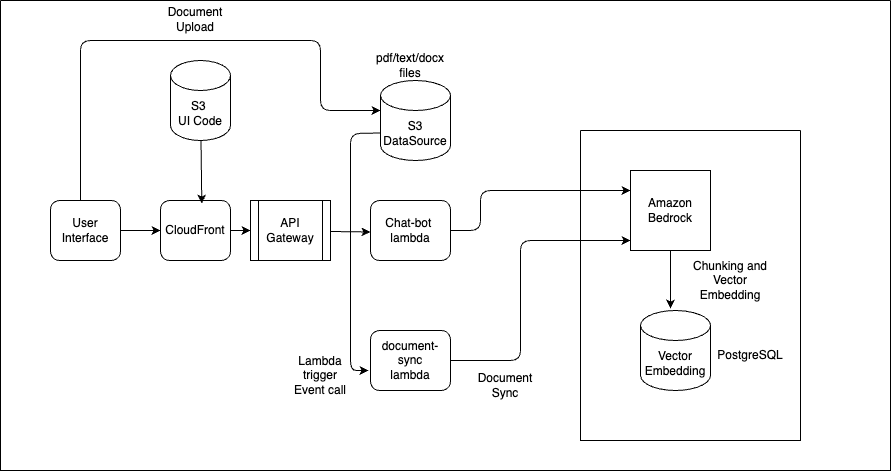

The diagram above was exported from draw.io. Its source (the exported page's mxGraphModel, read from the mxfile embedded in the PNG):
<mxGraphModel dx="1816" dy="1577" grid="1" gridSize="10" guides="1" tooltips="1" connect="1" arrows="1" fold="1" page="1" pageScale="1" pageWidth="850" pageHeight="1100" math="0" shadow="0">
  <root>
    <mxCell id="0" />
    <mxCell id="1" parent="0" />
    <mxCell id="2" value="User Interface" style="rounded=1;whiteSpace=wrap;html=1;" parent="1" vertex="1">
      <mxGeometry x="10" y="170" width="70" height="60" as="geometry" />
    </mxCell>
    <mxCell id="3" value="" style="endArrow=classic;html=1;" parent="1" source="4" edge="1">
      <mxGeometry width="50" height="50" relative="1" as="geometry">
        <mxPoint x="130" y="199.5" as="sourcePoint" />
        <mxPoint x="190" y="200" as="targetPoint" />
      </mxGeometry>
    </mxCell>
    <mxCell id="6" value="S3&lt;div&gt;DataSource&lt;/div&gt;" style="shape=cylinder3;whiteSpace=wrap;html=1;boundedLbl=1;backgroundOutline=1;size=15;" parent="1" vertex="1">
      <mxGeometry x="340" y="50" width="70" height="80" as="geometry" />
    </mxCell>
    <mxCell id="7" value="pdf/text/docx&lt;div&gt;files&lt;/div&gt;" style="text;strokeColor=none;align=center;fillColor=none;html=1;verticalAlign=middle;whiteSpace=wrap;rounded=0;" parent="1" vertex="1">
      <mxGeometry x="340" y="20" width="60" height="30" as="geometry" />
    </mxCell>
    <mxCell id="8" value="Amazon Bedrock" style="whiteSpace=wrap;html=1;aspect=fixed;" parent="1" vertex="1">
      <mxGeometry x="590" y="140" width="80" height="80" as="geometry" />
    </mxCell>
    <mxCell id="10" value="" style="endArrow=classic;html=1;exitX=0;exitY=0;exitDx=0;exitDy=52.5;exitPerimeter=0;" parent="1" source="6" edge="1">
      <mxGeometry width="50" height="50" relative="1" as="geometry">
        <mxPoint x="330" y="78" as="sourcePoint" />
        <mxPoint x="328" y="340" as="targetPoint" />
        <Array as="points">
          <mxPoint x="310" y="103" />
          <mxPoint x="310" y="190" />
          <mxPoint x="310" y="340" />
        </Array>
      </mxGeometry>
    </mxCell>
    <mxCell id="20" style="edgeStyle=none;html=1;exitX=1;exitY=0.5;exitDx=0;exitDy=0;entryX=0;entryY=0.25;entryDx=0;entryDy=0;" edge="1" parent="1" source="12" target="8">
      <mxGeometry relative="1" as="geometry">
        <mxPoint x="410" y="180" as="sourcePoint" />
        <mxPoint x="580" y="160" as="targetPoint" />
        <Array as="points">
          <mxPoint x="440" y="200" />
          <mxPoint x="440" y="160" />
          <mxPoint x="500" y="160" />
          <mxPoint x="540" y="160" />
        </Array>
      </mxGeometry>
    </mxCell>
    <mxCell id="12" value="Chat-bot&amp;nbsp;&lt;div&gt;lambda&lt;/div&gt;" style="rounded=1;whiteSpace=wrap;html=1;" parent="1" vertex="1">
      <mxGeometry x="330" y="170" width="80" height="60" as="geometry" />
    </mxCell>
    <mxCell id="14" value="" style="swimlane;startSize=0;" parent="1" vertex="1">
      <mxGeometry x="540" y="100" width="220" height="310" as="geometry" />
    </mxCell>
    <mxCell id="17" value="" style="swimlane;startSize=0;" parent="1" vertex="1">
      <mxGeometry x="-40" y="-30" width="890" height="470" as="geometry" />
    </mxCell>
    <mxCell id="18" value="Vector&lt;div&gt;Embedding&lt;/div&gt;" style="shape=cylinder3;whiteSpace=wrap;html=1;boundedLbl=1;backgroundOutline=1;size=15;" vertex="1" parent="17">
      <mxGeometry x="640" y="310" width="70" height="80" as="geometry" />
    </mxCell>
    <mxCell id="19" value="PostgreSQL" style="text;strokeColor=none;align=center;fillColor=none;html=1;verticalAlign=middle;whiteSpace=wrap;rounded=0;" vertex="1" parent="17">
      <mxGeometry x="720" y="340" width="60" height="30" as="geometry" />
    </mxCell>
    <mxCell id="11" value="Lambda trigger Event call" style="text;strokeColor=none;align=center;fillColor=none;html=1;verticalAlign=middle;whiteSpace=wrap;rounded=0;" parent="17" vertex="1">
      <mxGeometry x="290" y="360" width="60" height="30" as="geometry" />
    </mxCell>
    <mxCell id="13" value="document-sync&lt;div&gt;lambda&lt;/div&gt;" style="rounded=1;whiteSpace=wrap;html=1;" parent="17" vertex="1">
      <mxGeometry x="370" y="330" width="80" height="60" as="geometry" />
    </mxCell>
    <mxCell id="22" value="Document Sync" style="text;strokeColor=none;align=center;fillColor=none;html=1;verticalAlign=middle;whiteSpace=wrap;rounded=0;" vertex="1" parent="17">
      <mxGeometry x="475" y="370" width="60" height="30" as="geometry" />
    </mxCell>
    <mxCell id="5" value="" style="endArrow=classic;html=1;" parent="17" edge="1">
      <mxGeometry width="50" height="50" relative="1" as="geometry">
        <mxPoint x="120" y="230" as="sourcePoint" />
        <mxPoint x="160" y="230" as="targetPoint" />
        <Array as="points">
          <mxPoint x="120" y="230" />
        </Array>
      </mxGeometry>
    </mxCell>
    <mxCell id="30" value="" style="edgeStyle=none;html=1;" edge="1" parent="17" source="4" target="24">
      <mxGeometry relative="1" as="geometry" />
    </mxCell>
    <mxCell id="4" value="CloudFront" style="rounded=1;whiteSpace=wrap;html=1;" parent="17" vertex="1">
      <mxGeometry x="160" y="200" width="70" height="60" as="geometry" />
    </mxCell>
    <mxCell id="15" value="S3&amp;nbsp;&lt;div&gt;UI Code&lt;/div&gt;" style="shape=cylinder3;whiteSpace=wrap;html=1;boundedLbl=1;backgroundOutline=1;size=15;" parent="17" vertex="1">
      <mxGeometry x="170" y="60" width="60" height="80" as="geometry" />
    </mxCell>
    <mxCell id="16" value="" style="endArrow=classic;html=1;entryX=0.59;entryY=0.05;entryDx=0;entryDy=0;entryPerimeter=0;" parent="17" source="15" target="4" edge="1">
      <mxGeometry width="50" height="50" relative="1" as="geometry">
        <mxPoint x="160" y="190" as="sourcePoint" />
        <mxPoint x="250" y="190" as="targetPoint" />
      </mxGeometry>
    </mxCell>
    <mxCell id="24" value="API Gateway" style="shape=process;whiteSpace=wrap;html=1;backgroundOutline=1;" vertex="1" parent="17">
      <mxGeometry x="250" y="200" width="80" height="60" as="geometry" />
    </mxCell>
    <mxCell id="29" value="" style="endArrow=classic;html=1;entryX=0;entryY=0.5;entryDx=0;entryDy=0;" edge="1" parent="17" target="24">
      <mxGeometry width="50" height="50" relative="1" as="geometry">
        <mxPoint x="230" y="230" as="sourcePoint" />
        <mxPoint x="280" y="180" as="targetPoint" />
      </mxGeometry>
    </mxCell>
    <mxCell id="31" value="" style="edgeStyle=none;html=1;" edge="1" parent="17">
      <mxGeometry relative="1" as="geometry">
        <mxPoint x="330" y="231" as="sourcePoint" />
        <mxPoint x="370" y="231.49" as="targetPoint" />
      </mxGeometry>
    </mxCell>
    <mxCell id="32" value="" style="endArrow=classic;html=1;" edge="1" parent="17">
      <mxGeometry width="50" height="50" relative="1" as="geometry">
        <mxPoint x="80" y="200" as="sourcePoint" />
        <mxPoint x="380" y="110" as="targetPoint" />
        <Array as="points">
          <mxPoint x="80" y="40" />
          <mxPoint x="200" y="40" />
          <mxPoint x="320" y="40" />
          <mxPoint x="320" y="110" />
        </Array>
      </mxGeometry>
    </mxCell>
    <mxCell id="35" value="Document Upload" style="text;strokeColor=none;align=center;fillColor=none;html=1;verticalAlign=middle;whiteSpace=wrap;rounded=0;" vertex="1" parent="17">
      <mxGeometry x="165" y="4" width="60" height="30" as="geometry" />
    </mxCell>
    <mxCell id="37" value="" style="endArrow=classic;html=1;" edge="1" parent="17">
      <mxGeometry width="50" height="50" relative="1" as="geometry">
        <mxPoint x="670" y="250" as="sourcePoint" />
        <mxPoint x="670" y="308" as="targetPoint" />
      </mxGeometry>
    </mxCell>
    <mxCell id="38" value="Chunking and Vector Embedding" style="text;strokeColor=none;align=center;fillColor=none;html=1;verticalAlign=middle;whiteSpace=wrap;rounded=0;" vertex="1" parent="17">
      <mxGeometry x="680" y="260" width="100" height="40" as="geometry" />
    </mxCell>
    <mxCell id="21" value="" style="endArrow=classic;html=1;exitX=1;exitY=0.5;exitDx=0;exitDy=0;" edge="1" parent="1" source="13">
      <mxGeometry width="50" height="50" relative="1" as="geometry">
        <mxPoint x="380" y="240" as="sourcePoint" />
        <mxPoint x="590" y="210" as="targetPoint" />
        <Array as="points">
          <mxPoint x="480" y="330" />
          <mxPoint x="480" y="210" />
        </Array>
      </mxGeometry>
    </mxCell>
  </root>
</mxGraphModel>